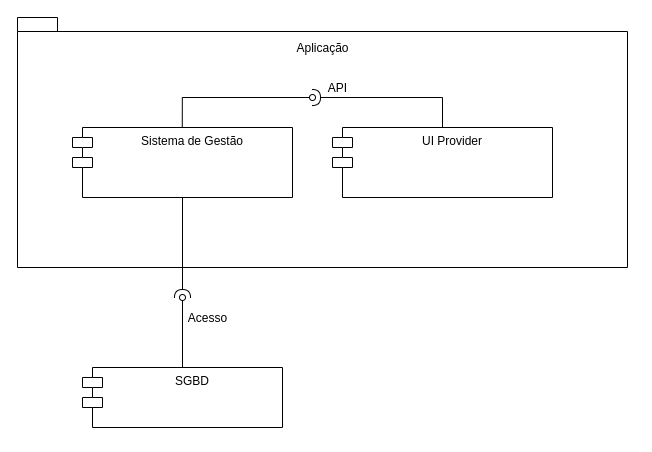

The diagram above was exported from draw.io. Its source (the exported page's mxGraphModel, read from the mxfile embedded in the PNG):
<mxGraphModel dx="1185" dy="621" grid="1" gridSize="10" guides="1" tooltips="1" connect="1" arrows="1" fold="1" page="1" pageScale="1" pageWidth="850" pageHeight="1100" math="0" shadow="0">
  <root>
    <mxCell id="0" />
    <mxCell id="1" parent="0" />
    <mxCell id="SgmGUYujn_R6rmo_QFq2-25" value="" style="shape=folder;fontStyle=1;spacingTop=10;tabWidth=40;tabHeight=14;tabPosition=left;html=1;" vertex="1" parent="1">
      <mxGeometry x="105" y="200" width="610" height="250" as="geometry" />
    </mxCell>
    <mxCell id="SgmGUYujn_R6rmo_QFq2-3" value="Aplicação" style="text;html=1;align=center;verticalAlign=middle;resizable=0;points=[];autosize=1;" vertex="1" parent="1">
      <mxGeometry x="375" y="220" width="70" height="20" as="geometry" />
    </mxCell>
    <mxCell id="SgmGUYujn_R6rmo_QFq2-17" style="edgeStyle=orthogonalEdgeStyle;rounded=0;orthogonalLoop=1;jettySize=auto;html=1;exitX=0.5;exitY=0;exitDx=0;exitDy=0;endArrow=oval;endFill=0;startSize=9;strokeWidth=1;" edge="1" parent="1" source="SgmGUYujn_R6rmo_QFq2-4">
      <mxGeometry relative="1" as="geometry">
        <mxPoint x="270" y="480" as="targetPoint" />
      </mxGeometry>
    </mxCell>
    <mxCell id="SgmGUYujn_R6rmo_QFq2-4" value="SGBD" style="shape=module;align=left;spacingLeft=20;align=center;verticalAlign=top;" vertex="1" parent="1">
      <mxGeometry x="170" y="550" width="200" height="60" as="geometry" />
    </mxCell>
    <mxCell id="SgmGUYujn_R6rmo_QFq2-13" value="Sistema de Gestão&#10;" style="shape=module;align=left;spacingLeft=20;align=center;verticalAlign=top;" vertex="1" parent="1">
      <mxGeometry x="160" y="310" width="220" height="70" as="geometry" />
    </mxCell>
    <mxCell id="SgmGUYujn_R6rmo_QFq2-24" style="edgeStyle=orthogonalEdgeStyle;rounded=0;orthogonalLoop=1;jettySize=auto;html=1;exitX=0.5;exitY=0;exitDx=0;exitDy=0;startArrow=none;startFill=0;startSize=9;endArrow=halfCircle;endFill=0;strokeWidth=1;" edge="1" parent="1" source="SgmGUYujn_R6rmo_QFq2-14">
      <mxGeometry relative="1" as="geometry">
        <mxPoint x="400" y="280" as="targetPoint" />
        <Array as="points">
          <mxPoint x="530" y="280" />
        </Array>
      </mxGeometry>
    </mxCell>
    <mxCell id="SgmGUYujn_R6rmo_QFq2-14" value="UI Provider" style="shape=module;align=left;spacingLeft=20;align=center;verticalAlign=top;" vertex="1" parent="1">
      <mxGeometry x="420" y="310" width="220" height="70" as="geometry" />
    </mxCell>
    <mxCell id="SgmGUYujn_R6rmo_QFq2-16" style="edgeStyle=orthogonalEdgeStyle;rounded=0;orthogonalLoop=1;jettySize=auto;html=1;exitX=0.5;exitY=1;exitDx=0;exitDy=0;exitPerimeter=0;" edge="1" parent="1">
      <mxGeometry relative="1" as="geometry">
        <mxPoint x="409.9999999999998" y="450" as="sourcePoint" />
        <mxPoint x="409.9999999999998" y="450" as="targetPoint" />
      </mxGeometry>
    </mxCell>
    <mxCell id="SgmGUYujn_R6rmo_QFq2-18" value="" style="endArrow=none;html=1;strokeWidth=1;entryX=0.5;entryY=1;entryDx=0;entryDy=0;startArrow=halfCircle;startFill=0;" edge="1" parent="1" target="SgmGUYujn_R6rmo_QFq2-13">
      <mxGeometry width="50" height="50" relative="1" as="geometry">
        <mxPoint x="270" y="480" as="sourcePoint" />
        <mxPoint x="430" y="500" as="targetPoint" />
      </mxGeometry>
    </mxCell>
    <mxCell id="SgmGUYujn_R6rmo_QFq2-23" style="edgeStyle=orthogonalEdgeStyle;rounded=0;orthogonalLoop=1;jettySize=auto;html=1;exitX=0.5;exitY=0;exitDx=0;exitDy=0;endArrow=oval;endFill=0;startSize=9;strokeWidth=1;" edge="1" parent="1">
      <mxGeometry relative="1" as="geometry">
        <mxPoint x="400" y="280" as="targetPoint" />
        <mxPoint x="269.76" y="310" as="sourcePoint" />
        <Array as="points">
          <mxPoint x="270" y="280" />
          <mxPoint x="270" y="280" />
        </Array>
      </mxGeometry>
    </mxCell>
    <mxCell id="SgmGUYujn_R6rmo_QFq2-26" value="API" style="text;html=1;align=center;verticalAlign=middle;resizable=0;points=[];autosize=1;" vertex="1" parent="1">
      <mxGeometry x="410" y="260" width="30" height="20" as="geometry" />
    </mxCell>
    <mxCell id="SgmGUYujn_R6rmo_QFq2-27" value="Acesso" style="text;html=1;align=center;verticalAlign=middle;resizable=0;points=[];autosize=1;" vertex="1" parent="1">
      <mxGeometry x="270" y="490" width="50" height="20" as="geometry" />
    </mxCell>
  </root>
</mxGraphModel>